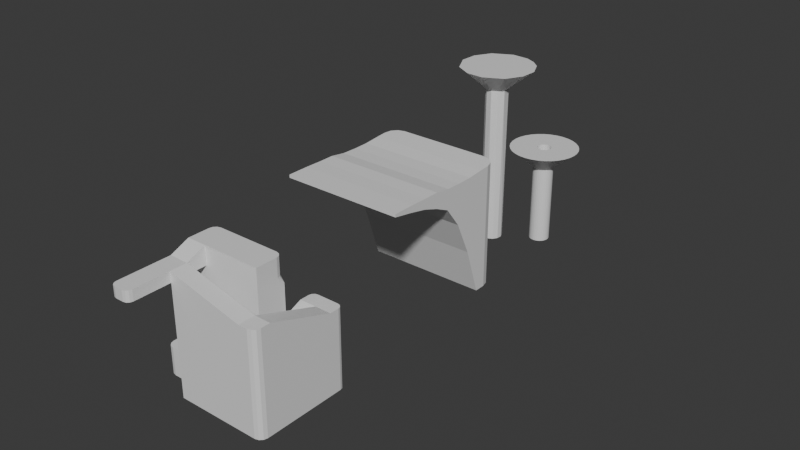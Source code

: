 # Source: Level4.blend  (saved by Blender 4.0.36; exported with 4.5.12 LTS)
import bpy
from mathutils import Matrix  # noqa: F401  (used for matrix-valued properties, if any)

bpy.ops.wm.read_factory_settings(use_empty=True)
scene = bpy.context.scene
scene.name = 'Scene'

# ---- collections
col_collection = bpy.data.collections.new('Collection'); scene.collection.children.link(col_collection)

# ---- materials (node trees are filled in below, after node groups)
mat_grass = bpy.data.materials.new('Grass')
mat_grass.use_transparent_shadow = False
mat_sides = bpy.data.materials.new('Sides')
mat_sides.use_transparent_shadow = False
mat_invisible = bpy.data.materials.new('Invisible')
mat_invisible.use_transparent_shadow = False

# ---- material node trees
mat_grass.use_nodes = True; mat_grass.node_tree.nodes.clear()
_N = mat_grass.node_tree.nodes; _L = mat_grass.node_tree.links
n0 = _N.new('ShaderNodeBsdfPrincipled'); n0.name = 'Principled BSDF'; n0.location = (10, 300)
n0.inputs[3].default_value = 1.45
n1 = _N.new('ShaderNodeOutputMaterial'); n1.name = 'Material Output'; n1.location = (300, 300)
_L.new(n0.outputs[0], n1.inputs[0])
n1.is_active_output = True
mat_sides.use_nodes = True; mat_sides.node_tree.nodes.clear()
_N = mat_sides.node_tree.nodes; _L = mat_sides.node_tree.links
n0 = _N.new('ShaderNodeBsdfPrincipled'); n0.name = 'Principled BSDF'; n0.location = (10, 300)
n0.inputs[3].default_value = 1.45
n1 = _N.new('ShaderNodeOutputMaterial'); n1.name = 'Material Output'; n1.location = (300, 300)
_L.new(n0.outputs[0], n1.inputs[0])
n1.is_active_output = True
mat_invisible.use_nodes = True; mat_invisible.node_tree.nodes.clear()
_N = mat_invisible.node_tree.nodes; _L = mat_invisible.node_tree.links
n0 = _N.new('ShaderNodeBsdfPrincipled'); n0.name = 'Principled BSDF'; n0.location = (10, 300)
n0.inputs[3].default_value = 1.45
n1 = _N.new('ShaderNodeOutputMaterial'); n1.name = 'Material Output'; n1.location = (300, 300)
_L.new(n0.outputs[0], n1.inputs[0])
n1.is_active_output = True

# ---- world
world_world = bpy.data.worlds.new('World'); scene.world = world_world
world_world.use_nodes = True; world_world.node_tree.nodes.clear()
_N = world_world.node_tree.nodes; _L = world_world.node_tree.links
n0 = _N.new('ShaderNodeOutputWorld'); n0.name = 'World Output'; n0.location = (300, 300)
n1 = _N.new('ShaderNodeBackground'); n1.name = 'Background'; n1.location = (10, 300)
n1.inputs[0].default_value = (0.05088, 0.05088, 0.05088, 1.0)
_L.new(n1.outputs[0], n0.inputs[0])
n0.is_active_output = True
world_world.color = (0.05088, 0.05088, 0.05088)
world_world.use_sun_shadow = False
world_world.sun_shadow_jitter_overblur = 0.0

# ---- meshes
me_cube_001 = bpy.data.meshes.new('Cube.001')
me_cube_001.from_pydata([(-4.9, -16.56, 16.0), (4.9, -16.56, 0.0), (4.9, -16.56, 16.0), (4.9, -12.96, 0.0), (-4.9, -16.56, 3.53), (-4.9, -12.96, 1.994), (4.9, -12.96, 3.843), (4.9, -16.56, 7.791), (0.0, -12.96, 0.0), (0.0, -12.96, 16.0), (0.0, -16.56, 16.0), (0.0, -16.56, 5.645), (0.0, -12.96, 1.994), (-4.9, -6.365, 1.994), (-4.9, -6.365, 0.0), (-7.139, -12.96, 0.0), (-7.139, -16.56, 0.0), (-7.139, -12.96, 1.994), (-7.139, -16.56, 3.53), (-4.9, -16.56, 7.791), (-4.9, -12.96, 7.791), (4.9, -12.99, 8.987), (6.985, -16.56, 7.791), (0.0, -16.56, 7.791), (0.0, -12.96, 7.791), (-4.9, -18.97, 0.0), (6.985, -18.96, 7.777), (6.985, -16.56, 0.0), (-4.9, -18.95, 3.53), (0.0, -18.95, 5.645), (4.9, -18.96, 7.777), (4.9, -18.96, 0.0), (0.0, -18.96, 0.0), (6.985, -18.96, 0.0), (4.9, -13.01, 0.0), (6.985, -13.01, 8.987), (6.985, -13.01, 0.0), (4.9, -10.86, 9.884), (4.9, -10.86, 0.0), (6.985, -10.86, 9.884), (6.985, -10.86, 0.0), (6.985, -8.999, 9.884), (6.985, -8.999, 0.0), (9.029, -10.86, 9.884), (9.029, -10.86, 0.0), (6.985, -18.95, 12.67), (6.985, -18.95, 0.0), (9.029, -18.98, 12.67), (9.029, -18.98, 0.0), (6.985, -21.1, 12.67), (6.985, -21.1, 0.0), (-2.452, -18.96, 15.0), (-2.44, -18.95, 0.0), (-2.452, -21.1, 15.0), (-2.44, -21.1, 0.0), (-4.9, -16.56, 13.68), (0.0, -16.56, 13.68), (0.0, -12.96, 13.68), (4.9, -16.56, 13.68), (-2.45, -16.56, 16.0), (-2.45, -16.56, 7.791), (-2.45, -16.56, 13.68), (-2.45, -21.1, 13.69), (-2.45, -18.9, 13.69), (-4.9, -18.94, 15.0), (-4.9, -18.93, 13.68), (-4.195, -26.35, 13.68), (-4.9, -25.65, 13.68), (-4.548, -26.26, 13.68), (-4.806, -26.0, 13.68), (-4.9, -25.65, 15.0), (-4.195, -26.35, 15.0), (-4.806, -26.0, 15.0), (-4.548, -26.26, 15.0), (-3.155, -26.35, 15.0), (-2.45, -25.65, 15.0), (-2.802, -26.26, 15.0), (-2.545, -26.0, 15.0), (-2.45, -25.65, 13.68), (-3.155, -26.35, 13.68), (-2.544, -26.0, 13.68), (-2.802, -26.26, 13.68), (-4.04, -12.96, 16.0), (-4.9, -13.82, 16.0), (-4.47, -13.08, 16.0), (-4.785, -13.39, 16.0), (4.9, -13.82, 16.0), (4.04, -12.96, 16.0), (4.785, -13.39, 16.0), (4.47, -13.08, 16.0), (-4.9, -13.82, 13.68), (-4.04, -12.96, 13.68), (-4.9, -12.96, 12.82), (-4.785, -13.39, 13.68), (-4.47, -13.08, 13.68), (4.04, -12.97, 13.68), (4.9, -13.83, 13.68), (4.9, -12.97, 12.82), (4.47, -13.08, 13.68), (4.785, -13.4, 13.68), (5.578, -8.999, 9.884), (4.9, -9.677, 9.884), (5.239, -9.09, 9.884), (4.991, -9.338, 9.884), (4.9, -9.677, 0.0), (5.578, -8.999, 0.0), (4.991, -9.338, 0.0), (5.239, -9.09, 0.0), (9.029, -9.677, 9.884), (8.352, -8.999, 9.884), (8.939, -9.338, 9.884), (8.69, -9.09, 9.884), (8.352, -8.999, 0.0), (9.029, -9.677, 0.0), (8.69, -9.09, 0.0), (8.939, -9.338, 0.0), (8.099, -21.1, 12.67), (9.029, -20.17, 12.67), (8.564, -20.97, 12.67), (8.905, -20.63, 12.67), (9.029, -20.17, 0.0), (8.099, -21.1, 0.0), (8.905, -20.63, 0.0), (8.564, -20.97, 0.0), (-6.223, -18.97, 0.0), (-7.139, -18.06, 0.0), (-6.681, -18.85, 0.0), (-7.016, -18.52, 0.0), (-7.139, -18.06, 3.53), (-6.223, -18.96, 3.53), (-7.016, -18.51, 3.53), (-6.681, -18.85, 3.53), (-1.198, -6.365, 0.0), (0.0, -7.563, 0.0), (-0.599, -6.525, 0.0), (-0.1605, -6.964, 0.0), (0.0, -7.563, 1.994), (-1.198, -6.365, 1.994), (-0.1605, -6.964, 1.994), (-0.599, -6.525, 1.994), (-5.941, -6.365, 1.994), (-7.139, -7.563, 1.994), (-6.54, -6.525, 1.994), (-6.979, -6.964, 1.994), (-7.139, -7.563, 0.0), (-5.941, -6.365, 0.0), (-6.979, -6.964, 0.0), (-6.54, -6.525, 0.0)], [], [(86, 88, 89, 87, 9, 10, 2), (19, 55, 90, 92, 20), (57, 9, 87, 95), (56, 10, 59, 61), (91, 82, 9, 57), (7, 22, 35, 21), (8, 12, 6, 3), (7, 11, 29, 30), (96, 86, 2, 58), (58, 2, 10, 56), (55, 0, 83, 90), (12, 8, 133, 136), (13, 14, 145, 140), (14, 13, 137, 132), (5, 12, 136, 138, 139, 137, 13), (16, 18, 17, 15), (5, 13, 140, 142, 143, 141, 17), (4, 18, 128, 130, 131, 129, 28), (15, 17, 141, 144), (4, 5, 17, 18), (5, 20, 24, 12), (7, 23, 11), (11, 23, 60, 19, 4), (12, 24, 21, 6), (4, 19, 20, 5), (18, 16, 125, 128), (25, 28, 129, 124), (32, 29, 28, 25), (11, 4, 28, 29), (31, 30, 29, 32), (7, 30, 26, 22), (27, 22, 26, 33), (1, 7, 21, 34), (30, 31, 33, 26), (22, 27, 36, 35), (34, 21, 37, 38), (21, 35, 39, 37), (35, 36, 40, 39), (38, 37, 101, 104), (44, 43, 47, 48), (42, 41, 109, 112), (37, 39, 41, 100, 102, 103, 101), (41, 39, 43, 108, 110, 111, 109), (43, 44, 113, 108), (39, 40, 46, 45), (43, 39, 45, 47), (47, 45, 49, 116, 118, 119, 117), (50, 49, 53, 62, 54), (49, 50, 121, 116), (45, 46, 52, 63, 51), (49, 45, 51, 53), (24, 57, 95, 97, 21), (7, 58, 56, 23), (23, 56, 61, 60), (21, 97, 96, 58, 7), (20, 92, 91, 57, 24), (65, 63, 62, 78, 80, 81, 79, 66, 68, 69, 67), (55, 61, 63, 65), (60, 61, 55, 19), (59, 0, 64, 51), (0, 55, 65, 64), (61, 59, 51, 63), (62, 63, 52, 54), (78, 62, 53, 75), (51, 64, 70, 72, 73, 71, 74, 76, 77, 75, 53), (79, 74, 71, 66), (66, 71, 73, 68), (68, 73, 72, 69), (69, 72, 70, 67), (74, 79, 81, 76), (76, 81, 80, 77), (77, 80, 78, 75), (64, 65, 67, 70), (90, 93, 92), (93, 94, 92), (94, 91, 92), (95, 98, 97), (98, 99, 97), (99, 96, 97), (82, 91, 94, 84), (84, 94, 93, 85), (85, 93, 90, 83), (86, 96, 99, 88), (88, 99, 98, 89), (89, 98, 95, 87), (9, 82, 84, 85, 83, 0, 59, 10), (100, 105, 107, 102), (102, 107, 106, 103), (103, 106, 104, 101), (108, 113, 115, 110), (110, 115, 114, 111), (111, 114, 112, 109), (105, 100, 41, 42), (116, 121, 123, 118), (118, 123, 122, 119), (119, 122, 120, 117), (48, 47, 117, 120), (124, 129, 131, 126), (126, 131, 130, 127), (127, 130, 128, 125), (136, 133, 135, 138), (138, 135, 134, 139), (139, 134, 132, 137), (140, 145, 147, 142), (142, 147, 146, 143), (143, 146, 144, 141)])
me_cube_001.polygons.foreach_set('material_index', [0, 1, 1, 1, 1, 0, 1, 0, 1, 1, 1, 1, 1, 1, 0, 1, 0, 0, 1, 0, 1, 1, 1, 1, 1, 1, 1, 1, 0, 1, 0, 1, 1, 1, 1, 1, 0, 1, 1, 1, 1, 0, 0, 1, 1, 0, 0, 1, 1, 1, 0, 1, 1, 1, 1, 1, 1, 1, 1, 0, 1, 1, 1, 1, 0, 1, 1, 1, 1, 1, 1, 1, 1, 1, 1, 1, 1, 1, 1, 1, 1, 1, 1, 1, 1, 0, 1, 1, 1, 1, 1, 1, 1, 1, 1, 1, 1, 1, 1, 1, 1, 1, 1, 1, 1, 1])
_uv = me_cube_001.uv_layers.new(name='UVMap')
_uv.uv.foreach_set('vector', [0.08746, 0.1601, 0.08991, 0.1506, 0.09677, 0.1436, 0.1062, 0.1409, 0.1952, 0.14, 0.1959, 0.2193, 0.08805, 0.2204, 0.786, 0.181, 0.786, 0.05123, 0.8464, 0.05125, 0.8653, 0.0702, 0.8653, 0.1811, 0.4703, 0.05118, 0.4703, 6.518e-05, 0.5593, 6.636e-05, 0.5593, 0.05118, 0.4703, 0.7342, 0.4703, 0.683, 0.5243, 0.683, 0.5243, 0.7342, 0.3813, 0.05118, 0.3813, 6.405e-05, 0.4703, 6.518e-05, 0.4703, 0.05118, 0.09389, 0.2243, 0.04798, 0.2248, 0.04637, 0.1461, 0.09228, 0.145, 0.4703, 0.3526, 0.4703, 0.3086, 0.5783, 0.2679, 0.5783, 0.3526, 0.09389, 0.2243, 0.2033, 0.2242, 0.2038, 0.2768, 0.09441, 0.2771, 0.9398, 0.7123, 0.9397, 0.6612, 1.0, 0.6612, 1.0, 0.7123, 0.3623, 0.7342, 0.3623, 0.683, 0.4703, 0.683, 0.4703, 0.7342, 0.786, 0.05123, 0.786, 9.827e-05, 0.8464, 0.0001201, 0.8464, 0.05125, 0.9649, 0.9842, 0.921, 0.9842, 0.9209, 0.8653, 0.9648, 0.8653, 0.9092, 0.2539, 0.8653, 0.2539, 0.8653, 0.231, 0.9092, 0.231, 0.8653, 0.2539, 0.9092, 0.2539, 0.9092, 0.3355, 0.8653, 0.3355, 0.313, 0.1456, 0.2051, 0.1467, 0.204, 0.02774, 0.2074, 0.01451, 0.217, 0.004756, 0.2301, 0.001084, 0.3116, 0.000238, 0.2565, 0.4776, 0.3343, 0.4776, 0.3004, 0.5569, 0.2565, 0.5569, 0.313, 0.1456, 0.3116, 0.000238, 0.3346, -4.982e-08, 0.3478, 0.003398, 0.3575, 0.01296, 0.3612, 0.02611, 0.3623, 0.1451, 0.3127, 0.2241, 0.362, 0.2236, 0.3623, 0.2566, 0.3597, 0.2666, 0.3524, 0.274, 0.3424, 0.2767, 0.3132, 0.2767, 0.2565, 0.5569, 0.3004, 0.5569, 0.3004, 0.6758, 0.2564, 0.6758, 0.3127, 0.2241, 0.313, 0.1456, 0.3623, 0.1451, 0.362, 0.2236, 0.3623, 0.3086, 0.3623, 0.181, 0.4703, 0.181, 0.4703, 0.3086, 0.3623, 0.864, 0.4703, 0.864, 0.4703, 0.9113, 0.4703, 0.9113, 0.4703, 0.864, 0.5243, 0.864, 0.5783, 0.864, 0.5783, 0.9579, 0.4703, 0.3086, 0.4703, 0.181, 0.5783, 0.1546, 0.5783, 0.2679, 0.786, 0.2749, 0.786, 0.181, 0.8653, 0.1811, 0.8653, 0.3088, 0.3343, 0.4776, 0.2565, 0.4776, 0.2565, 0.4447, 0.3343, 0.4447, 0.6126, 0.6144, 0.6903, 0.6144, 0.6903, 0.6436, 0.6126, 0.6436, 0.6126, 0.5065, 0.737, 0.5065, 0.6903, 0.6144, 0.6126, 0.6144, 0.2033, 0.2242, 0.3127, 0.2241, 0.3132, 0.2767, 0.2038, 0.2768, 0.6126, 0.3985, 0.7839, 0.3985, 0.737, 0.5065, 0.6126, 0.5065, 0.09389, 0.2243, 0.09441, 0.2771, 0.0485, 0.2775, 0.04798, 0.2248, 0.1256, 0.9827, 0.1256, 0.8111, 0.1783, 0.8114, 0.1783, 0.9827, 0.1783, 0.9828, 0.1783, 0.8112, 0.2571, 0.7849, 0.2565, 0.9829, 0.7839, 0.3985, 0.6126, 0.3985, 0.6126, 0.3526, 0.7839, 0.3526, 0.1256, 0.8111, 0.1256, 0.9827, 0.04747, 0.9828, 0.04747, 0.7848, 0.2565, 0.9829, 0.2571, 0.7849, 0.304, 0.7651, 0.304, 0.9829, 0.09228, 0.145, 0.04637, 0.1461, 0.04527, 0.09818, 0.09118, 0.09771, 0.04747, 0.7848, 0.04747, 0.9828, 2.101e-08, 0.9828, 2.101e-08, 0.765, 0.304, 0.9829, 0.304, 0.7651, 0.33, 0.7651, 0.33, 0.9829, 0.6518, 0.9404, 0.6518, 0.7226, 0.8306, 0.6611, 0.8306, 0.9403, 0.9038, 0.2178, 0.9038, 5.091e-05, 0.9339, 5.129e-05, 0.9339, 0.2178, 0.09118, 0.09771, 0.04527, 0.09818, 0.04488, 0.05721, 0.07586, 0.05689, 0.08334, 0.05881, 0.08886, 0.06422, 0.09093, 0.07166, 0.04488, 0.05721, 0.04527, 0.09818, 0.0002521, 0.09865, 3.49e-08, 0.07261, 0.001928, 0.06512, 0.007339, 0.0596, 0.01478, 0.05752, 0.6518, 0.7226, 0.6518, 0.9404, 0.6257, 0.9404, 0.6257, 0.7226, 0.9621, 0.4141, 0.9621, 0.6318, 0.7839, 0.6318, 0.7839, 0.3526, 0.0002521, 0.09865, 0.04527, 0.09818, 0.04501, 0.275, 4.384e-08, 0.2762, 4.384e-08, 0.2762, 0.04501, 0.275, 0.04547, 0.3224, 0.02094, 0.3226, 0.01067, 0.32, 0.003098, 0.3126, 0.0002533, 0.3024, 0.4047, 0.683, 0.4047, 0.4038, 0.6126, 0.3526, 0.6125, 0.3814, 0.6123, 0.683, 0.4047, 0.4038, 0.4047, 0.683, 0.3801, 0.683, 0.3801, 0.4038, 0.2079, 0.4859, 0.2079, 0.765, 0.0002651, 0.765, 3.109e-05, 0.4636, 5.253e-09, 0.4346, 0.04547, 0.3224, 0.04501, 0.275, 0.2512, 0.2721, 0.2516, 0.3192, 0.4703, 0.181, 0.4703, 0.05118, 0.5593, 0.05118, 0.5783, 0.07012, 0.5783, 0.1546, 0.3623, 0.864, 0.3623, 0.7342, 0.4703, 0.7342, 0.4703, 0.864, 0.4703, 0.864, 0.4703, 0.7342, 0.5243, 0.7342, 0.5243, 0.864, 0.9213, 0.8158, 0.9209, 0.7313, 0.9398, 0.7123, 1.0, 0.7123, 1.0, 0.8421, 0.3623, 0.181, 0.3623, 0.07012, 0.3813, 0.05118, 0.4703, 0.05118, 0.4703, 0.181, 0.9209, 0.8244, 0.8669, 0.8252, 0.8669, 0.7766, 0.8669, 0.6766, 0.869, 0.6688, 0.8747, 0.6631, 0.8825, 0.661, 0.9054, 0.661, 0.9131, 0.6631, 0.9188, 0.6688, 0.9209, 0.6766, 0.9209, 0.8767, 0.8669, 0.8767, 0.8669, 0.8252, 0.9209, 0.8244, 0.5243, 0.864, 0.5243, 0.7342, 0.5783, 0.7342, 0.5783, 0.864, 0.2499, 0.2188, 0.3038, 0.2182, 0.3051, 0.2709, 0.2512, 0.2721, 0.786, 9.827e-05, 0.786, 0.05123, 0.7338, 0.05121, 0.7338, 0.02219, 0.3076, 0.7519, 0.2564, 0.7519, 0.2786, 0.699, 0.3075, 0.7004, 0.2079, 0.4346, 0.2564, 0.4346, 0.256, 0.7362, 0.2086, 0.7363, 0.6073, 0.6907, 0.6072, 0.7907, 0.5784, 0.7908, 0.5783, 0.6907, 0.2512, 0.2721, 0.3051, 0.2709, 0.3065, 0.4187, 0.3045, 0.4265, 0.2989, 0.4323, 0.2911, 0.4344, 0.2682, 0.4346, 0.2604, 0.4327, 0.2547, 0.427, 0.2526, 0.4193, 0.2516, 0.3192, 0.3076, 0.7125, 0.3366, 0.7125, 0.3366, 0.7354, 0.3076, 0.7354, 0.3076, 0.7354, 0.3366, 0.7354, 0.3366, 0.7432, 0.3076, 0.7432, 0.3076, 0.7432, 0.3366, 0.7432, 0.3366, 0.7488, 0.3076, 0.7488, 0.5783, 0.05112, 0.5783, 0.02211, 0.586, 0.02214, 0.586, 0.05115, 0.3366, 0.7125, 0.3076, 0.7125, 0.3076, 0.7047, 0.3366, 0.7047, 0.3366, 0.7047, 0.3076, 0.7047, 0.3076, 0.699, 0.3366, 0.699, 0.5783, 0.683, 0.6073, 0.683, 0.6073, 0.6907, 0.5783, 0.6907, 0.7338, 0.02219, 0.7338, 0.05121, 0.586, 0.05115, 0.586, 0.02214, 0.8464, 0.05125, 0.8559, 0.05122, 0.8653, 0.0702, 0.8559, 0.05122, 0.863, 0.05113, 0.8653, 0.0702, 0.3718, 0.05112, 0.3813, 0.05118, 0.3623, 0.07012, 0.5593, 0.05118, 0.5688, 0.05112, 0.5783, 0.07012, 0.9231, 0.7122, 0.9302, 0.7123, 0.9209, 0.7313, 0.9302, 0.7123, 0.9398, 0.7123, 0.9209, 0.7313, 0.3813, 6.405e-05, 0.3813, 0.05118, 0.3718, 0.05112, 0.3718, 0.0, 0.863, 0.0, 0.863, 0.05113, 0.8559, 0.05122, 0.8559, 8.972e-05, 0.8559, 8.972e-05, 0.8559, 0.05122, 0.8464, 0.05125, 0.8464, 0.0001201, 0.9397, 0.6612, 0.9398, 0.7123, 0.9302, 0.7123, 0.9301, 0.6611, 0.9301, 0.6611, 0.9302, 0.7123, 0.9231, 0.7122, 0.923, 0.661, 0.5688, 2.521e-06, 0.5688, 0.05112, 0.5593, 0.05118, 0.5593, 6.636e-05, 0.1952, 0.14, 0.2841, 0.1391, 0.2936, 0.1415, 0.3006, 0.1484, 0.3033, 0.1578, 0.3038, 0.2182, 0.2499, 0.2188, 0.1959, 0.2193, 0.8728, 5.051e-05, 0.8728, 0.2178, 0.8653, 0.2177, 0.8653, 0.0, 0.3431, 0.765, 0.3431, 0.9828, 0.3375, 0.9829, 0.3375, 0.7651, 0.3375, 0.7651, 0.3375, 0.9829, 0.33, 0.9829, 0.33, 0.7651, 0.6257, 0.7226, 0.6257, 0.9404, 0.6182, 0.9404, 0.6182, 0.7226, 0.6182, 0.7226, 0.6182, 0.9404, 0.6126, 0.9403, 0.6126, 0.7225, 0.9414, 9.876e-07, 0.9414, 0.2177, 0.9339, 0.2178, 0.9339, 5.129e-05, 0.8728, 0.2178, 0.8728, 5.051e-05, 0.9038, 5.091e-05, 0.9038, 0.2178, 0.3801, 0.4038, 0.3801, 0.683, 0.3699, 0.683, 0.3699, 0.4038, 0.3699, 0.4038, 0.3699, 0.683, 0.3623, 0.683, 0.3623, 0.4038, 0.8669, 0.661, 0.8669, 0.9402, 0.8568, 0.9403, 0.8568, 0.6611, 0.8306, 0.9403, 0.8306, 0.6611, 0.8568, 0.6611, 0.8568, 0.9403, 0.6126, 0.6436, 0.6903, 0.6436, 0.6903, 0.6537, 0.6126, 0.6537, 0.6126, 0.6537, 0.6903, 0.6537, 0.6903, 0.661, 0.6126, 0.661, 0.2566, 0.4346, 0.3343, 0.4347, 0.3343, 0.4447, 0.2565, 0.4447, 0.9648, 0.8653, 0.9209, 0.8653, 0.921, 0.852, 0.9649, 0.852, 0.9649, 0.852, 0.921, 0.852, 0.9211, 0.8421, 0.965, 0.8421, 0.9093, 0.3487, 0.8654, 0.3487, 0.8653, 0.3355, 0.9092, 0.3355, 0.9092, 0.231, 0.8653, 0.231, 0.8654, 0.2178, 0.9093, 0.2178, 0.3005, 0.699, 0.2566, 0.699, 0.2565, 0.6891, 0.3004, 0.6891, 0.3004, 0.6891, 0.2565, 0.6891, 0.2564, 0.6758, 0.3004, 0.6758])
me_cube_001.materials.append(mat_grass)
me_cube_001.materials.append(mat_sides)
me_cube_001.update()
me_cube_002 = bpy.data.meshes.new('Cube.002')
me_cube_002.from_pydata([(-7.796, 5.72, 14.69), (-7.796, 5.72, 16.0), (7.796, 0.7029, 15.68), (7.796, 0.7029, 16.06), (7.796, 5.72, 14.69), (7.796, 5.72, 16.0), (-7.796, 0.7029, 16.06), (-7.796, 0.7029, 15.68), (-7.796, 15.8, 0.0), (-7.796, 15.8, 15.83), (7.796, 15.8, 0.0), (7.796, 15.8, 15.83), (-7.796, 13.78, 6.075), (-7.796, 11.77, 10.43), (-7.796, 9.751, 13.07), (-7.796, 7.735, 14.0), (7.796, 13.78, 15.65), (7.796, 11.77, 15.63), (7.796, 9.751, 15.69), (7.796, 7.735, 16.0), (-7.796, 7.735, 16.0), (-7.796, 9.751, 15.69), (-7.796, 11.77, 15.63), (-7.796, 13.78, 15.65), (7.796, 7.735, 14.0), (7.796, 9.751, 13.07), (7.796, 11.77, 10.43), (7.796, 13.78, 6.075), (-7.796, 3.476, 15.18), (-7.796, 3.476, 16.06), (7.796, 3.476, 16.06), (7.796, 3.476, 15.18), (-7.796, 17.22, 0.0), (-6.057, 18.95, 0.0), (-7.563, 18.09, 0.0), (-6.927, 18.72, 0.0), (-6.057, 18.95, 16.04), (-7.796, 17.22, 15.92), (-6.927, 18.72, 16.02), (-7.563, 18.09, 15.98), (6.057, 18.95, 0.0), (7.796, 17.22, 0.0), (6.927, 18.72, 0.0), (7.563, 18.09, 0.0), (7.796, 17.22, 15.92), (6.057, 18.95, 16.04), (7.563, 18.09, 15.98), (6.927, 18.72, 16.02)], [], [(44, 46, 47, 45, 36, 38, 39, 37, 9, 11), (24, 19, 5, 4), (5, 1, 29, 30), (15, 24, 4, 0), (19, 20, 1, 5), (41, 44, 11, 10), (8, 9, 37, 32), (2, 3, 6, 7), (12, 23, 9, 8), (0, 1, 20, 15), (15, 20, 21, 14), (14, 21, 22, 13), (13, 22, 23, 12), (11, 9, 23, 16), (16, 23, 22, 17), (17, 22, 21, 18), (18, 21, 20, 19), (8, 10, 27, 12), (12, 27, 26, 13), (13, 26, 25, 14), (14, 25, 24, 15), (10, 11, 16, 27), (27, 16, 17, 26), (26, 17, 18, 25), (25, 18, 19, 24), (28, 31, 2, 7), (4, 5, 30, 31), (1, 0, 28, 29), (0, 4, 31, 28), (36, 33, 35, 38), (38, 35, 34, 39), (39, 34, 32, 37), (44, 41, 43, 46), (46, 43, 42, 47), (47, 42, 40, 45), (33, 36, 45, 40), (29, 28, 7, 6), (30, 29, 6, 3), (31, 30, 3, 2)])
me_cube_002.polygons.foreach_set('material_index', [0, 1, 0, 1, 0, 1, 1, 1, 1, 1, 1, 1, 1, 0, 0, 0, 0, 1, 1, 1, 1, 1, 1, 1, 1, 1, 1, 1, 1, 1, 1, 1, 1, 1, 1, 1, 1, 0, 1])
_uv = me_cube_002.uv_layers.new(name='UVMap')
_uv.uv.foreach_set('vector', [0.6601, 0.3495, 0.6552, 0.3679, 0.6417, 0.3814, 0.6233, 0.3863, 0.3669, 0.3863, 0.3485, 0.3814, 0.335, 0.3679, 0.33, 0.3495, 0.33, 0.3195, 0.6601, 0.3195, 0.6264, 0.6193, 0.6687, 0.6193, 0.6687, 0.662, 0.6409, 0.662, 0.6601, 0.1062, 0.33, 0.1062, 0.33, 0.0587, 0.6601, 0.0587, 0.33, 0.07929, 0.0, 0.07929, 0.0, 0.05458, 0.33, 0.05458, 0.6601, 0.1489, 0.33, 0.1489, 0.33, 0.1062, 0.6601, 0.1062, 0.33, 0.4187, 0.6671, 0.4187, 0.6651, 0.4487, 0.33, 0.4487, 1.0, 0.0624, 0.6649, 0.0624, 0.6629, 0.0324, 1.0, 0.0324, 0.0, 0.007699, 0.0, 0.0, 0.33, 0.0, 0.33, 0.007699, 0.8714, 0.105, 0.6686, 0.105, 0.6649, 0.0624, 1.0, 0.0624, 0.6891, 0.2756, 0.6613, 0.2756, 0.6613, 0.233, 0.7037, 0.233, 0.7037, 0.233, 0.6613, 0.233, 0.6679, 0.1903, 0.7233, 0.1903, 0.7233, 0.1903, 0.6679, 0.1903, 0.6692, 0.1477, 0.7792, 0.1477, 0.7792, 0.1477, 0.6692, 0.1477, 0.6686, 0.105, 0.8714, 0.105, 0.6601, 0.3195, 0.33, 0.3195, 0.33, 0.2769, 0.6601, 0.2769, 0.6601, 0.2769, 0.33, 0.2769, 0.33, 0.2342, 0.6601, 0.2342, 0.6601, 0.2342, 0.33, 0.2342, 0.33, 0.1916, 0.6601, 0.1916, 0.6601, 0.1916, 0.33, 0.1916, 0.33, 0.1489, 0.6601, 0.1489, 0.33, 0.4088, 0.0, 0.4088, 0.0, 0.2736, 0.33, 0.2736, 0.33, 0.2736, 0.0, 0.2736, 0.0, 0.1736, 0.33, 0.1736, 0.33, 0.1736, 0.0, 0.1736, 0.0, 0.1089, 0.33, 0.1089, 0.33, 0.1089, 0.0, 0.1089, 0.0, 0.07929, 0.33, 0.07929, 0.33, 0.4487, 0.6651, 0.4487, 0.6614, 0.4914, 0.4586, 0.4914, 0.4586, 0.4914, 0.6614, 0.4914, 0.6608, 0.534, 0.5509, 0.534, 0.5509, 0.534, 0.6608, 0.534, 0.6622, 0.5767, 0.6068, 0.5767, 0.6068, 0.5767, 0.6622, 0.5767, 0.6687, 0.6193, 0.6264, 0.6193, 0.33, 0.03255, 0.0, 0.03255, 0.0, 0.007699, 0.33, 0.007699, 0.6409, 0.662, 0.6687, 0.662, 0.67, 0.7094, 0.6514, 0.7094, 0.6613, 0.2756, 0.6891, 0.2756, 0.6786, 0.3231, 0.6601, 0.3231, 0.33, 0.05458, 0.0, 0.05458, 0.0, 0.03255, 0.33, 0.03255, 0.01841, 0.4088, 0.01841, 0.7483, 0.0, 0.7483, 0.0, 0.4091, 0.6608, 1.149e-08, 1.0, -3.339e-09, 1.0, 0.01386, 0.6617, 0.01386, 0.6617, 0.01386, 1.0, 0.01386, 1.0, 0.0324, 0.6629, 0.0324, 0.6671, 0.4187, 0.33, 0.4187, 0.33, 0.4002, 0.6683, 0.4002, 0.6683, 0.4002, 0.33, 0.4002, 0.33, 0.3863, 0.6692, 0.3863, 0.2932, 0.4091, 0.2932, 0.7483, 0.2748, 0.7483, 0.2748, 0.4088, 0.01841, 0.7483, 0.01841, 0.4088, 0.2748, 0.4088, 0.2748, 0.7483, 0.6601, 0.3231, 0.6786, 0.3231, 0.668, 0.3818, 0.6601, 0.3818, 0.6601, 0.0587, 0.33, 0.0587, 0.33, 8.403e-07, 0.6601, -2.019e-08, 0.6514, 0.7094, 0.67, 0.7094, 0.67, 0.7681, 0.662, 0.7681])
me_cube_002.materials.append(mat_grass)
me_cube_002.materials.append(mat_sides)
me_cube_002.update()
me_cylinder = bpy.data.meshes.new('Cylinder')
me_cylinder.from_pydata([(-1.146e-07, 43.15, 5.253), (-1.549e-07, 46.48, 8.083), (0.276, 43.12, 5.253), (0.925, 46.39, 8.083), (0.5414, 43.04, 5.253), (1.814, 46.12, 8.083), (0.7859, 42.91, 5.253), (2.634, 45.68, 8.083), (1.0, 42.74, 5.253), (3.353, 45.09, 8.083), (1.176, 42.52, 5.253), (3.942, 44.37, 8.083), (1.307, 42.28, 5.253), (4.38, 43.55, 8.083), (1.387, 42.01, 5.253), (4.65, 42.66, 8.083), (1.415, 41.74, 5.253), (4.741, 41.74, 8.083), (1.387, 41.46, 5.253), (4.65, 40.81, 8.083), (1.307, 41.2, 5.253), (4.38, 39.92, 8.083), (1.176, 40.95, 5.253), (3.942, 39.1, 8.083), (1.0, 40.74, 5.253), (3.353, 38.38, 8.083), (0.7859, 40.56, 5.253), (2.634, 37.79, 8.083), (0.5414, 40.43, 5.253), (1.814, 37.36, 8.083), (0.276, 40.35, 5.253), (0.925, 37.09, 8.083), (-1.146e-07, 40.32, 5.253), (-1.549e-07, 37.0, 8.083), (-0.276, 40.35, 5.253), (-0.925, 37.09, 8.083), (-0.5414, 40.43, 5.253), (-1.814, 37.36, 8.083), (-0.7859, 40.56, 5.253), (-2.634, 37.79, 8.083), (-1.0, 40.74, 5.253), (-3.353, 38.38, 8.083), (-1.176, 40.95, 5.253), (-3.942, 39.1, 8.083), (-1.307, 41.2, 5.253), (-4.38, 39.92, 8.083), (-1.387, 41.46, 5.253), (-4.65, 40.81, 8.083), (-1.415, 41.74, 5.253), (-4.741, 41.74, 8.083), (-1.387, 42.01, 5.253), (-4.65, 42.66, 8.083), (-1.307, 42.28, 5.253), (-4.38, 43.55, 8.083), (-1.176, 42.52, 5.253), (-3.942, 44.37, 8.083), (-1.0, 42.74, 5.253), (-3.353, 45.09, 8.083), (-0.7859, 42.91, 5.253), (-2.634, 45.68, 8.083), (-0.5414, 43.04, 5.253), (-1.814, 46.12, 8.083), (-0.276, 43.12, 5.253), (-0.925, 46.39, 8.083), (1.087e-06, 43.15, -5.695), (0.276, 43.12, -5.695), (0.5414, 43.04, -5.695), (0.786, 42.91, -5.695), (1.0, 42.74, -5.695), (1.176, 42.52, -5.695), (1.307, 42.28, -5.695), (1.387, 42.01, -5.695), (1.415, 41.74, -5.695), (1.387, 41.46, -5.695), (1.307, 41.2, -5.695), (1.176, 40.95, -5.695), (1.0, 40.74, -5.695), (0.786, 40.56, -5.695), (0.5414, 40.43, -5.695), (0.276, 40.35, -5.695), (1.087e-06, 40.32, -5.695), (-0.276, 40.35, -5.695), (-0.5414, 40.43, -5.695), (-0.7859, 40.56, -5.695), (-1.0, 40.74, -5.695), (-1.176, 40.95, -5.695), (-1.307, 41.2, -5.695), (-1.387, 41.46, -5.695), (-1.415, 41.74, -5.695), (-1.387, 42.01, -5.695), (-1.307, 42.28, -5.695), (-1.176, 42.52, -5.695), (-1.0, 42.74, -5.695), (-0.7859, 42.91, -5.695), (-0.5414, 43.04, -5.695), (-0.276, 43.12, -5.695), (0.1887, 42.69, 8.083), (-8.465e-08, 42.7, 8.083), (0.3701, 42.63, 8.083), (0.5372, 42.54, 8.083), (0.6838, 42.42, 8.083), (0.804, 42.27, 8.083), (0.8934, 42.11, 8.083), (0.9484, 41.93, 8.083), (0.967, 41.74, 8.083), (0.9484, 41.55, 8.083), (0.8934, 41.37, 8.083), (0.804, 41.2, 8.083), (0.6838, 41.05, 8.083), (0.5372, 40.93, 8.083), (0.3701, 40.84, 8.083), (0.1887, 40.79, 8.083), (-8.465e-08, 40.77, 8.083), (-0.1887, 40.79, 8.083), (-0.3701, 40.84, 8.083), (-0.5372, 40.93, 8.083), (-0.6838, 41.05, 8.083), (-0.804, 41.2, 8.083), (-0.8934, 41.37, 8.083), (-0.9484, 41.55, 8.083), (-0.967, 41.74, 8.083), (-0.9484, 41.93, 8.083), (-0.8934, 42.11, 8.083), (-0.804, 42.27, 8.083), (-0.6838, 42.42, 8.083), (-0.5372, 42.54, 8.083), (-0.3701, 42.63, 8.083), (-0.1887, 42.69, 8.083), (0.1966, 42.72, -5.632), (-2.405e-06, 42.74, -5.632), (0.3856, 42.67, -5.632), (0.5597, 42.57, -5.632), (0.7124, 42.45, -5.632), (0.8377, 42.3, -5.632), (0.9308, 42.12, -5.632), (0.9881, 41.93, -5.632), (1.007, 41.74, -5.632), (0.9881, 41.54, -5.632), (0.9308, 41.35, -5.632), (0.8377, 41.18, -5.632), (0.7124, 41.02, -5.632), (0.5597, 40.9, -5.632), (0.3856, 40.81, -5.632), (0.1966, 40.75, -5.632), (-2.405e-06, 40.73, -5.632), (-0.1966, 40.75, -5.632), (-0.3856, 40.81, -5.632), (-0.5597, 40.9, -5.632), (-0.7124, 41.02, -5.632), (-0.8377, 41.18, -5.632), (-0.9308, 41.35, -5.632), (-0.9881, 41.54, -5.632), (-1.008, 41.74, -5.632), (-0.9881, 41.93, -5.632), (-0.9308, 42.12, -5.632), (-0.8377, 42.3, -5.632), (-0.7124, 42.45, -5.632), (-0.5597, 42.57, -5.632), (-0.3856, 42.67, -5.632), (-0.1966, 42.72, -5.632)], [], [(0, 1, 3, 2), (2, 3, 5, 4), (4, 5, 7, 6), (6, 7, 9, 8), (8, 9, 11, 10), (10, 11, 13, 12), (12, 13, 15, 14), (14, 15, 17, 16), (16, 17, 19, 18), (18, 19, 21, 20), (20, 21, 23, 22), (22, 23, 25, 24), (24, 25, 27, 26), (26, 27, 29, 28), (28, 29, 31, 30), (30, 31, 33, 32), (32, 33, 35, 34), (34, 35, 37, 36), (36, 37, 39, 38), (38, 39, 41, 40), (40, 41, 43, 42), (42, 43, 45, 44), (44, 45, 47, 46), (46, 47, 49, 48), (48, 49, 51, 50), (50, 51, 53, 52), (52, 53, 55, 54), (54, 55, 57, 56), (56, 57, 59, 58), (58, 59, 61, 60), (21, 19, 105, 106), (60, 61, 63, 62), (62, 63, 1, 0), (14, 16, 72, 71), (32, 34, 81, 80), (50, 52, 90, 89), (6, 8, 68, 67), (24, 26, 77, 76), (42, 44, 86, 85), (60, 62, 95, 94), (16, 18, 73, 72), (34, 36, 82, 81), (52, 54, 91, 90), (8, 10, 69, 68), (26, 28, 78, 77), (44, 46, 87, 86), (0, 2, 65, 64), (62, 0, 64, 95), (18, 20, 74, 73), (36, 38, 83, 82), (54, 56, 92, 91), (10, 12, 70, 69), (28, 30, 79, 78), (46, 48, 88, 87), (2, 4, 66, 65), (20, 22, 75, 74), (38, 40, 84, 83), (56, 58, 93, 92), (12, 14, 71, 70), (30, 32, 80, 79), (48, 50, 89, 88), (4, 6, 67, 66), (22, 24, 76, 75), (40, 42, 85, 84), (58, 60, 94, 93), (105, 104, 136, 137), (39, 37, 114, 115), (57, 55, 123, 124), (13, 11, 101, 102), (31, 29, 110, 111), (49, 47, 119, 120), (5, 3, 96, 98), (23, 21, 106, 107), (41, 39, 115, 116), (59, 57, 124, 125), (15, 13, 102, 103), (33, 31, 111, 112), (51, 49, 120, 121), (7, 5, 98, 99), (25, 23, 107, 108), (43, 41, 116, 117), (61, 59, 125, 126), (17, 15, 103, 104), (35, 33, 112, 113), (53, 51, 121, 122), (9, 7, 99, 100), (27, 25, 108, 109), (45, 43, 117, 118), (63, 61, 126, 127), (19, 17, 104, 105), (37, 35, 113, 114), (55, 53, 122, 123), (11, 9, 100, 101), (29, 27, 109, 110), (47, 45, 118, 119), (3, 1, 97, 96), (1, 63, 127, 97), (119, 118, 150, 151), (106, 105, 137, 138), (120, 119, 151, 152), (107, 106, 138, 139), (121, 120, 152, 153), (108, 107, 139, 140), (122, 121, 153, 154), (109, 108, 140, 141), (123, 122, 154, 155), (110, 109, 141, 142), (96, 97, 129, 128), (124, 123, 155, 156), (111, 110, 142, 143), (98, 96, 128, 130), (125, 124, 156, 157), (112, 111, 143, 144), (99, 98, 130, 131), (126, 125, 157, 158), (113, 112, 144, 145), (100, 99, 131, 132), (127, 126, 158, 159), (114, 113, 145, 146), (101, 100, 132, 133), (97, 127, 159, 129), (115, 114, 146, 147), (102, 101, 133, 134), (116, 115, 147, 148), (103, 102, 134, 135), (117, 116, 148, 149), (104, 103, 135, 136), (118, 117, 149, 150)])
me_cylinder.polygons.foreach_set('material_index', [1, 1, 1, 1, 1, 1, 1, 1, 1, 1, 1, 1, 1, 1, 1, 1, 1, 1, 1, 1, 1, 1, 1, 1, 1, 1, 1, 1, 1, 1, 0, 1, 1, 1, 1, 1, 1, 1, 1, 1, 1, 1, 1, 1, 1, 1, 1, 1, 1, 1, 1, 1, 1, 1, 1, 1, 1, 1, 1, 1, 1, 1, 1, 1, 1, 2, 0, 0, 0, 0, 0, 0, 0, 0, 0, 0, 0, 0, 0, 0, 0, 0, 0, 0, 0, 0, 0, 0, 0, 0, 0, 0, 0, 0, 0, 0, 0, 2, 2, 2, 2, 2, 2, 2, 2, 2, 2, 2, 2, 2, 2, 2, 2, 2, 2, 2, 2, 2, 2, 2, 2, 2, 2, 2, 2, 2, 2, 2])
_uv = me_cylinder.uv_layers.new(name='UVMap')
_uv.uv.foreach_set('vector', [0.4587, 0.7403, 0.317, 0.6493, 0.3361, 0.6209, 0.4644, 0.7318, 0.4644, 0.7318, 0.3361, 0.6209, 0.3605, 0.5953, 0.4717, 0.7242, 0.4717, 0.7242, 0.3605, 0.5953, 0.3894, 0.5736, 0.4803, 0.7177, 0.4803, 0.7177, 0.3894, 0.5736, 0.4215, 0.5565, 0.4899, 0.7126, 0.4899, 0.7126, 0.4215, 0.5565, 0.4556, 0.5448, 0.5001, 0.7092, 0.5001, 0.7092, 0.4556, 0.5448, 0.4905, 0.5389, 0.5105, 0.7074, 0.5105, 0.7074, 0.4905, 0.5389, 0.5248, 0.539, 0.5207, 0.7074, 0.5207, 0.7074, 0.5248, 0.539, 0.5572, 0.5451, 0.5304, 0.7092, 0.5304, 0.7092, 0.5572, 0.5451, 0.5863, 0.557, 0.5391, 0.7128, 0.5391, 0.7128, 0.5863, 0.557, 0.6112, 0.5743, 0.5465, 0.7179, 0.5465, 0.7179, 0.6112, 0.5743, 0.6309, 0.5961, 0.5524, 0.7245, 0.1907, 0.1266, 0.1629, 0.01869, 0.1989, 0.01369, 0.2015, 0.1251, 0.2015, 0.1251, 0.1989, 0.01369, 0.2342, 0.008782, 0.212, 0.1236, 0.212, 0.1236, 0.2342, 0.008782, 0.2675, 0.00416, 0.2219, 0.1222, 0.2219, 0.1222, 0.2675, 0.00416, 0.2974, -3.66e-08, 0.2309, 0.121, 0.398, 0.1107, 0.2974, 0.0, 0.3231, 0.0, 0.4057, 0.1107, 0.4057, 0.1107, 0.3231, 0.0, 0.3533, 0.0, 0.4147, 0.1107, 0.4147, 0.1107, 0.3533, 0.0, 0.3869, 0.0, 0.4247, 0.1107, 0.4247, 0.1107, 0.3869, 0.0, 0.4226, 0.0, 0.4353, 0.1107, 0.4353, 0.1107, 0.4226, 0.0, 0.4589, 0.0, 0.4462, 0.1107, 0.4462, 0.1107, 0.4589, 0.0, 0.4946, 0.0, 0.4568, 0.1107, 0.4568, 0.1107, 0.4946, 0.0, 0.5282, 0.0, 0.4669, 0.1107, 0.4669, 0.1107, 0.5282, 0.0, 0.5584, 0.0, 0.4759, 0.1107, 0.4759, 0.1107, 0.5584, 0.0, 0.5841, 0.0, 0.4835, 0.1107, 0.06484, 0.1219, 1.531e-07, -1.428e-08, 0.02988, 0.004577, 0.07375, 0.1233, 0.07375, 0.1233, 0.02988, 0.004577, 0.06308, 0.009662, 0.08366, 0.1248, 0.08366, 0.1248, 0.06308, 0.009662, 0.09833, 0.01506, 0.09418, 0.1264, 0.09418, 0.1264, 0.09833, 0.01506, 0.1343, 0.02057, 0.1049, 0.128, 0.4551, 0.7761, 0.3048, 0.7692, 0.2977, 0.7407, 0.453, 0.7676, 0.453, 0.7676, 0.2977, 0.7407, 0.2974, 0.7104, 0.4529, 0.7586, 0.9331, 0.8668, 0.9029, 0.887, 0.834, 0.7582, 0.8404, 0.7539, 0.4529, 0.7586, 0.2974, 0.7104, 0.3039, 0.6796, 0.4548, 0.7494, 0.4548, 0.7494, 0.3039, 0.6796, 0.317, 0.6493, 0.4587, 0.7403, 0.1537, 0.1317, 0.1613, 0.1306, 0.2203, 0.5548, 0.2127, 0.5559, 0.4057, 0.1107, 0.4147, 0.1107, 0.4147, 0.5389, 0.4057, 0.5389, 0.07375, 0.1233, 0.08366, 0.1248, 0.01882, 0.5481, 0.008916, 0.5466, 0.4803, 0.7177, 0.4899, 0.7126, 0.6103, 0.9394, 0.6007, 0.9445, 0.2015, 0.1251, 0.212, 0.1236, 0.271, 0.5478, 0.2604, 0.5492, 0.4568, 0.1107, 0.4669, 0.1107, 0.4669, 0.5389, 0.4568, 0.5389, 0.1253, 0.1312, 0.1342, 0.1325, 0.0694, 0.5558, 0.06048, 0.5545, 0.1613, 0.1306, 0.1703, 0.1294, 0.2292, 0.5536, 0.2203, 0.5548, 0.4147, 0.1107, 0.4247, 0.1107, 0.4247, 0.5389, 0.4147, 0.5389, 0.08366, 0.1248, 0.09418, 0.1264, 0.02934, 0.5497, 0.01882, 0.5481, 0.4899, 0.7126, 0.5001, 0.7092, 0.6205, 0.9359, 0.6103, 0.9394, 0.212, 0.1236, 0.2219, 0.1222, 0.2809, 0.5464, 0.271, 0.5478, 0.4669, 0.1107, 0.4759, 0.1107, 0.4759, 0.5389, 0.4669, 0.5389, 0.1418, 0.1337, 0.1478, 0.1346, 0.08294, 0.5579, 0.07698, 0.557, 0.1342, 0.1325, 0.1418, 0.1337, 0.07698, 0.557, 0.0694, 0.5558, 0.1703, 0.1294, 0.1802, 0.128, 0.2391, 0.5522, 0.2292, 0.5536, 0.4247, 0.1107, 0.4353, 0.1107, 0.4353, 0.5389, 0.4247, 0.5389, 0.09418, 0.1264, 0.1049, 0.128, 0.04006, 0.5513, 0.02934, 0.5497, 0.5001, 0.7092, 0.5105, 0.7074, 0.6309, 0.9341, 0.6205, 0.9359, 0.2219, 0.1222, 0.2309, 0.121, 0.2898, 0.5451, 0.2809, 0.5464, 0.4759, 0.1107, 0.4835, 0.1107, 0.4835, 0.5389, 0.4759, 0.5389, 0.4644, 0.7318, 0.4717, 0.7242, 0.5921, 0.9509, 0.5848, 0.9586, 0.1802, 0.128, 0.1907, 0.1266, 0.2497, 0.5507, 0.2391, 0.5522, 0.4353, 0.1107, 0.4462, 0.1107, 0.4462, 0.5389, 0.4353, 0.5389, 0.1049, 0.128, 0.1154, 0.1296, 0.05058, 0.5529, 0.04006, 0.5513, 0.1478, 0.1325, 0.1537, 0.1317, 0.2127, 0.5559, 0.2067, 0.5567, 0.2309, 0.121, 0.2385, 0.1199, 0.2974, 0.5441, 0.2898, 0.5451, 0.06484, 0.1219, 0.07375, 0.1233, 0.008916, 0.5466, 1.252e-07, 0.5452, 0.4717, 0.7242, 0.4803, 0.7177, 0.6007, 0.9445, 0.5921, 0.9509, 0.1907, 0.1266, 0.2015, 0.1251, 0.2604, 0.5492, 0.2497, 0.5507, 0.4462, 0.1107, 0.4568, 0.1107, 0.4568, 0.5389, 0.4462, 0.5389, 0.1154, 0.1296, 0.1253, 0.1312, 0.06048, 0.5545, 0.05058, 0.5529, 0.6375, 0.0, 0.6439, 0.0, 0.6439, 0.5365, 0.6375, 0.5365, 0.9331, 0.5801, 0.9588, 0.6058, 0.8459, 0.6985, 0.8404, 0.693, 0.6519, 0.636, 0.6721, 0.6058, 0.785, 0.6985, 0.7807, 0.7049, 0.7973, 0.908, 0.7616, 0.9009, 0.804, 0.7612, 0.8116, 0.7627, 1.0, 0.7053, 1.0, 0.7416, 0.8547, 0.7273, 0.8547, 0.7196, 0.7616, 0.546, 0.7973, 0.5389, 0.8116, 0.6842, 0.804, 0.6858, 0.6721, 0.8411, 0.6519, 0.8109, 0.7807, 0.742, 0.785, 0.7485, 0.9588, 0.8411, 0.9331, 0.8668, 0.8404, 0.7539, 0.8459, 0.7485, 0.9029, 0.5599, 0.9331, 0.5801, 0.8404, 0.693, 0.834, 0.6887, 0.638, 0.6696, 0.6519, 0.636, 0.7807, 0.7049, 0.7777, 0.712, 0.8336, 0.908, 0.7973, 0.908, 0.8116, 0.7627, 0.8193, 0.7627, 0.9929, 0.6696, 1.0, 0.7053, 0.8547, 0.7196, 0.8532, 0.712, 0.728, 0.5599, 0.7616, 0.546, 0.804, 0.6858, 0.7969, 0.6887, 0.6978, 0.8668, 0.6721, 0.8411, 0.785, 0.7485, 0.7904, 0.7539, 0.979, 0.8109, 0.9588, 0.8411, 0.8459, 0.7485, 0.8502, 0.742, 0.8693, 0.546, 0.9029, 0.5599, 0.834, 0.6887, 0.8269, 0.6858, 0.6309, 0.7053, 0.638, 0.6696, 0.7777, 0.712, 0.7762, 0.7196, 0.8693, 0.9009, 0.8336, 0.908, 0.8193, 0.7627, 0.8269, 0.7612, 0.979, 0.636, 0.9929, 0.6696, 0.8532, 0.712, 0.8502, 0.7049, 0.6978, 0.5801, 0.728, 0.5599, 0.7969, 0.6887, 0.7904, 0.693, 0.728, 0.887, 0.6978, 0.8668, 0.7904, 0.7539, 0.7969, 0.7582, 0.9929, 0.7773, 0.979, 0.8109, 0.8502, 0.742, 0.8532, 0.7349, 0.8336, 0.5389, 0.8693, 0.546, 0.8269, 0.6858, 0.8193, 0.6842, 0.6309, 0.7416, 0.6309, 0.7053, 0.7762, 0.7196, 0.7762, 0.7273, 0.9029, 0.887, 0.8693, 0.9009, 0.8269, 0.7612, 0.834, 0.7582, 0.9588, 0.6058, 0.979, 0.636, 0.8502, 0.7049, 0.8459, 0.6985, 0.6721, 0.6058, 0.6978, 0.5801, 0.7904, 0.693, 0.785, 0.6985, 0.7616, 0.9009, 0.728, 0.887, 0.7969, 0.7582, 0.804, 0.7612, 1.0, 0.7416, 0.9929, 0.7773, 0.8532, 0.7349, 0.8547, 0.7273, 0.7973, 0.5389, 0.8336, 0.5389, 0.8193, 0.6842, 0.8116, 0.6842, 0.6519, 0.8109, 0.638, 0.7773, 0.7777, 0.7349, 0.7807, 0.742, 0.638, 0.7773, 0.6309, 0.7416, 0.7762, 0.7273, 0.7777, 0.7349, 0.7103, 0.0, 0.7146, 0.0, 0.7146, 0.5365, 0.7103, 0.5365, 0.6303, 0.0, 0.6375, 0.0, 0.6375, 0.5365, 0.6303, 0.5365, 0.7048, 0.0, 0.7103, 0.0, 0.7103, 0.5365, 0.7048, 0.5365, 0.6227, 0.0, 0.6303, 0.0, 0.6303, 0.5365, 0.6227, 0.5365, 0.6984, 0.0, 0.7048, 0.0, 0.7048, 0.5365, 0.6984, 0.5365, 0.615, 0.0, 0.6227, 0.0, 0.6227, 0.5365, 0.615, 0.5365, 0.6913, 0.0, 0.6984, 0.0, 0.6984, 0.5365, 0.6913, 0.5365, 0.6074, 0.0, 0.615, 0.0, 0.615, 0.5365, 0.6074, 0.5365, 0.6837, 0.0, 0.6913, 0.0, 0.6913, 0.5365, 0.6837, 0.5365, 0.6003, 0.0, 0.6074, 0.0, 0.6074, 0.5365, 0.6003, 0.5365, 0.7581, 0.0, 0.7646, 0.0, 0.7646, 0.5365, 0.7581, 0.5365, 0.6759, 0.0, 0.6837, 0.0, 0.6837, 0.5365, 0.6759, 0.5365, 0.5939, 0.0, 0.6003, 0.0, 0.6003, 0.5365, 0.5939, 0.5365, 0.751, 0.0, 0.7581, 0.0, 0.7581, 0.5365, 0.751, 0.5365, 0.6684, 0.0, 0.6759, 0.0, 0.6759, 0.5365, 0.6684, 0.5365, 0.5884, 0.0, 0.5939, 0.0, 0.5939, 0.5365, 0.5884, 0.5365, 0.7434, 0.0, 0.751, 0.0, 0.751, 0.5365, 0.7434, 0.5365, 0.6612, 0.0, 0.6684, 0.0, 0.6684, 0.5365, 0.6612, 0.5365, 0.5841, 0.0, 0.5884, 0.0, 0.5884, 0.5365, 0.5841, 0.5365, 0.7357, 0.0, 0.7434, 0.0, 0.7434, 0.5365, 0.7357, 0.5365, 0.6548, 0.0, 0.6612, 0.0, 0.6612, 0.5365, 0.6548, 0.5365, 0.7946, 0.002366, 0.8017, 7.461e-08, 0.8017, 0.3216, 0.7946, 0.3239, 0.7281, 0.0, 0.7357, 0.0, 0.7357, 0.5365, 0.7281, 0.5365, 0.6493, 0.0, 0.6548, 0.0, 0.6548, 0.5365, 0.6493, 0.5365, 0.787, 0.003573, 0.7946, 0.002366, 0.7946, 0.3239, 0.787, 0.3251, 0.721, 0.0, 0.7281, 0.0, 0.7281, 0.5365, 0.721, 0.5365, 0.7793, 0.003573, 0.787, 0.003573, 0.787, 0.3251, 0.7793, 0.3251, 0.7146, 0.0, 0.721, 0.0, 0.721, 0.5365, 0.7146, 0.5365, 0.7717, 0.002366, 0.7793, 0.003573, 0.7793, 0.3251, 0.7717, 0.3239, 0.6439, 0.0, 0.6493, 0.0, 0.6493, 0.5365, 0.6439, 0.5365, 0.7646, 7.461e-08, 0.7717, 0.002366, 0.7717, 0.3239, 0.7646, 0.3216])
me_cylinder.materials.append(mat_grass)
me_cylinder.materials.append(mat_sides)
me_cylinder.materials.append(mat_invisible)
me_cylinder.update()
me_cylinder_001 = bpy.data.meshes.new('Cylinder.001')
me_cylinder_001.from_pydata([(-4.555e-07, 1.415, 20.5), (-4.958e-07, 4.741, 23.32), (0.276, 1.387, 20.5), (0.925, 4.65, 23.32), (0.5414, 1.307, 20.5), (1.814, 4.38, 23.32), (0.7859, 1.176, 20.5), (2.634, 3.942, 23.32), (1.0, 1.0, 20.5), (3.353, 3.353, 23.32), (1.176, 0.7859, 20.5), (3.942, 2.634, 23.32), (1.307, 0.5414, 20.5), (4.38, 1.814, 23.32), (1.387, 0.276, 20.5), (4.65, 0.925, 23.32), (1.415, -3.815e-06, 20.5), (4.741, -3.815e-06, 23.32), (1.387, -0.276, 20.5), (4.65, -0.925, 23.32), (1.307, -0.5414, 20.5), (4.38, -1.814, 23.32), (1.176, -0.7859, 20.5), (3.942, -2.634, 23.32), (1.0, -1.0, 20.5), (3.353, -3.353, 23.32), (0.7859, -1.176, 20.5), (2.634, -3.942, 23.32), (0.5414, -1.307, 20.5), (1.814, -4.38, 23.32), (0.276, -1.387, 20.5), (0.925, -4.65, 23.32), (-4.555e-07, -1.415, 20.5), (-4.958e-07, -4.741, 23.32), (-0.276, -1.387, 20.5), (-0.925, -4.65, 23.32), (-0.5414, -1.307, 20.5), (-1.814, -4.38, 23.32), (-0.7859, -1.176, 20.5), (-2.634, -3.942, 23.32), (-1.0, -1.0, 20.5), (-3.353, -3.353, 23.32), (-1.176, -0.7859, 20.5), (-3.942, -2.634, 23.32), (-1.307, -0.5414, 20.5), (-4.38, -1.814, 23.32), (-1.387, -0.276, 20.5), (-4.65, -0.925, 23.32), (-1.415, -3.815e-06, 20.5), (-4.741, -3.815e-06, 23.32), (-1.387, 0.276, 20.5), (-4.65, 0.925, 23.32), (-1.307, 0.5414, 20.5), (-4.38, 1.814, 23.32), (-1.176, 0.7859, 20.5), (-3.942, 2.634, 23.32), (-1.0, 1.0, 20.5), (-3.353, 3.353, 23.32), (-0.7859, 1.176, 20.5), (-2.634, 3.942, 23.32), (-0.5414, 1.307, 20.5), (-1.814, 4.38, 23.32), (-0.276, 1.387, 20.5), (-0.925, 4.65, 23.32), (7.466e-07, 1.415, -0.004783), (0.276, 1.387, -0.004783), (0.5414, 1.307, -0.004783), (0.786, 1.176, -0.004783), (1.0, 1.0, -0.004783), (1.176, 0.7859, -0.004783), (1.307, 0.5414, -0.004783), (1.387, 0.276, -0.004783), (1.415, -3.815e-06, -0.004783), (1.387, -0.276, -0.004783), (1.307, -0.5414, -0.004783), (1.176, -0.7859, -0.004783), (1.0, -1.0, -0.004783), (0.786, -1.176, -0.004783), (0.5414, -1.307, -0.004783), (0.276, -1.387, -0.004783), (7.466e-07, -1.415, -0.004783), (-0.276, -1.387, -0.004783), (-0.5414, -1.307, -0.004783), (-0.7859, -1.176, -0.004783), (-1.0, -1.0, -0.004783), (-1.176, -0.7859, -0.004783), (-1.307, -0.5414, -0.004783), (-1.387, -0.276, -0.004783), (-1.415, -3.815e-06, -0.004783), (-1.387, 0.276, -0.004783), (-1.307, 0.5414, -0.004783), (-1.176, 0.7859, -0.004783), (-1.0, 1.0, -0.004783), (-0.7859, 1.176, -0.004783), (-0.5414, 1.307, -0.004783), (-0.276, 1.387, -0.004783)], [], [(0, 1, 3, 2), (2, 3, 5, 4), (4, 5, 7, 6), (6, 7, 9, 8), (8, 9, 11, 10), (10, 11, 13, 12), (12, 13, 15, 14), (14, 15, 17, 16), (16, 17, 19, 18), (18, 19, 21, 20), (20, 21, 23, 22), (22, 23, 25, 24), (24, 25, 27, 26), (26, 27, 29, 28), (28, 29, 31, 30), (30, 31, 33, 32), (32, 33, 35, 34), (34, 35, 37, 36), (36, 37, 39, 38), (38, 39, 41, 40), (40, 41, 43, 42), (42, 43, 45, 44), (44, 45, 47, 46), (46, 47, 49, 48), (48, 49, 51, 50), (50, 51, 53, 52), (52, 53, 55, 54), (54, 55, 57, 56), (56, 57, 59, 58), (58, 59, 61, 60), (3, 1, 63, 61, 59, 57, 55, 53, 51, 49, 47, 45, 43, 41, 39, 37, 35, 33, 31, 29, 27, 25, 23, 21, 19, 17, 15, 13, 11, 9, 7, 5), (60, 61, 63, 62), (62, 63, 1, 0), (14, 16, 72, 71), (32, 34, 81, 80), (50, 52, 90, 89), (6, 8, 68, 67), (24, 26, 77, 76), (42, 44, 86, 85), (60, 62, 95, 94), (16, 18, 73, 72), (34, 36, 82, 81), (52, 54, 91, 90), (8, 10, 69, 68), (26, 28, 78, 77), (44, 46, 87, 86), (0, 2, 65, 64), (62, 0, 64, 95), (18, 20, 74, 73), (36, 38, 83, 82), (54, 56, 92, 91), (10, 12, 70, 69), (28, 30, 79, 78), (46, 48, 88, 87), (2, 4, 66, 65), (20, 22, 75, 74), (38, 40, 84, 83), (56, 58, 93, 92), (12, 14, 71, 70), (30, 32, 80, 79), (48, 50, 89, 88), (4, 6, 67, 66), (22, 24, 76, 75), (40, 42, 85, 84), (58, 60, 94, 93)])
me_cylinder_001.polygons.foreach_set('material_index', [1, 1, 1, 1, 1, 1, 1, 1, 1, 1, 1, 1, 1, 1, 1, 1, 1, 1, 1, 1, 1, 1, 1, 1, 1, 1, 1, 1, 1, 1, 0, 1, 1, 1, 1, 1, 1, 1, 1, 1, 1, 1, 1, 1, 1, 1, 1, 1, 1, 1, 1, 1, 1, 1, 1, 1, 1, 1, 1, 1, 1, 1, 1, 1, 1])
_uv = me_cylinder_001.uv_layers.new(name='UVMap')
_uv.uv.foreach_set('vector', [0.7338, 0.1887, 0.6163, 0.07186, 0.6406, 0.04844, 0.7411, 0.1817, 0.7411, 0.1817, 0.6406, 0.04844, 0.6694, 0.02889, 0.7497, 0.1759, 0.7497, 0.1759, 0.6694, 0.02889, 0.7016, 0.01395, 0.7593, 0.1715, 0.7593, 0.1715, 0.7016, 0.01395, 0.736, 0.004193, 0.7696, 0.1685, 0.7696, 0.1685, 0.736, 0.004193, 0.7713, -2.149e-08, 0.7801, 0.1673, 0.7801, 0.1673, 0.7713, -2.149e-08, 0.8061, 0.00153, 0.7905, 0.1677, 0.7905, 0.1677, 0.8061, 0.00153, 0.839, 0.008724, 0.8003, 0.1699, 0.8003, 0.1699, 0.839, 0.008724, 0.8689, 0.02131, 0.8092, 0.1736, 0.8092, 0.1736, 0.8689, 0.02131, 0.8945, 0.03879, 0.8168, 0.1789, 0.8168, 0.1789, 0.8945, 0.03879, 0.9149, 0.06051, 0.8229, 0.1853, 0.8229, 0.1853, 0.9149, 0.06051, 0.9293, 0.08563, 0.8272, 0.1928, 0.4473, 0.1089, 0.4101, 0.0, 0.4452, 0.0, 0.4578, 0.1089, 0.4578, 0.1089, 0.4452, 0.0, 0.481, 0.0, 0.4684, 0.1089, 0.4684, 0.1089, 0.481, 0.0, 0.5161, 0.0, 0.4789, 0.1089, 0.4789, 0.1089, 0.5161, 0.0, 0.5491, 0.0, 0.4888, 0.1089, 0.4888, 0.1089, 0.5491, 0.0, 0.5789, 0.0, 0.4977, 0.1089, 0.2345, 0.1089, 0.1533, 0.0, 0.1831, 0.0, 0.2434, 0.1089, 0.2434, 0.1089, 0.1831, 0.0, 0.2161, 0.0, 0.2533, 0.1089, 0.2533, 0.1089, 0.2161, 0.0, 0.2512, 0.0, 0.2637, 0.1089, 0.2637, 0.1089, 0.2512, 0.0, 0.287, 0.0, 0.2744, 0.1089, 0.2744, 0.1089, 0.287, 0.0, 0.322, 0.0, 0.2849, 0.1089, 0.2849, 0.1089, 0.322, 0.0, 0.3551, 0.0, 0.2947, 0.1089, 0.2947, 0.1089, 0.3551, 0.0, 0.3848, 0.0, 0.3036, 0.1089, 0.3036, 0.1089, 0.3848, 0.0, 0.4101, 0.0, 0.3112, 0.1089, 0.07108, 0.1158, 2.525e-09, 7.394e-08, 0.02962, 0.00268, 0.07992, 0.1166, 0.07992, 0.1166, 0.02962, 0.00268, 0.06254, 0.005657, 0.08974, 0.1175, 0.08974, 0.1175, 0.06254, 0.005657, 0.09748, 0.008818, 0.1002, 0.1184, 0.1002, 0.1184, 0.09748, 0.008818, 0.1331, 0.01204, 0.1108, 0.1194, 0.7229, 0.2224, 0.5798, 0.1847, 0.5789, 0.1557, 0.7227, 0.2138, 0.7227, 0.2138, 0.5789, 0.1557, 0.5848, 0.1266, 0.7244, 0.2051, 0.5995, 0.9044, 0.5859, 0.8714, 0.5789, 0.8363, 0.5789, 0.8005, 0.5859, 0.7654, 0.5995, 0.7324, 0.6194, 0.7026, 0.6447, 0.6773, 0.6745, 0.6575, 0.7075, 0.6438, 0.7426, 0.6368, 0.7784, 0.6368, 0.8135, 0.6438, 0.8465, 0.6575, 0.8762, 0.6773, 0.9015, 0.7026, 0.9214, 0.7324, 0.9351, 0.7654, 0.9421, 0.8005, 0.9421, 0.8363, 0.9351, 0.8714, 0.9214, 0.9044, 0.9015, 0.9342, 0.8762, 0.9595, 0.8465, 0.9793, 0.8135, 0.993, 0.7784, 1.0, 0.7426, 1.0, 0.7075, 0.993, 0.6745, 0.9793, 0.6447, 0.9595, 0.6194, 0.9342, 0.7244, 0.2051, 0.5848, 0.1266, 0.5975, 0.09824, 0.7282, 0.1966, 0.7282, 0.1966, 0.5975, 0.09824, 0.6163, 0.07186, 0.7338, 0.1887, 0.4151, 0.1089, 0.421, 0.1089, 0.421, 0.8979, 0.4151, 0.8979, 0.2345, 0.1089, 0.2434, 0.1089, 0.2434, 0.8979, 0.2345, 0.8979, 0.07992, 0.1166, 0.08974, 0.1175, 0.01866, 0.9033, 0.008839, 0.9024, 0.7593, 0.1715, 0.7696, 0.1685, 0.8985, 0.6236, 0.8883, 0.6265, 0.4578, 0.1089, 0.4684, 0.1089, 0.4684, 0.8979, 0.4578, 0.8979, 0.2849, 0.1089, 0.2947, 0.1089, 0.2947, 0.8979, 0.2849, 0.8979, 0.131, 0.1212, 0.1399, 0.122, 0.0688, 0.9078, 0.05996, 0.907, 0.421, 0.1089, 0.4286, 0.1089, 0.4286, 0.8979, 0.421, 0.8979, 0.2434, 0.1089, 0.2533, 0.1089, 0.2533, 0.8979, 0.2434, 0.8979, 0.08974, 0.1175, 0.1002, 0.1184, 0.02909, 0.9042, 0.01866, 0.9033, 0.7696, 0.1685, 0.7801, 0.1673, 0.9091, 0.6223, 0.8985, 0.6236, 0.4684, 0.1089, 0.4789, 0.1089, 0.4789, 0.8979, 0.4684, 0.8979, 0.2947, 0.1089, 0.3036, 0.1089, 0.3036, 0.8979, 0.2947, 0.8979, 0.1474, 0.1227, 0.1533, 0.1232, 0.08223, 0.909, 0.07632, 0.9085, 0.1399, 0.122, 0.1474, 0.1227, 0.07632, 0.9085, 0.0688, 0.9078, 0.4286, 0.1089, 0.4374, 0.1089, 0.4374, 0.8979, 0.4286, 0.8979, 0.2533, 0.1089, 0.2637, 0.1089, 0.2637, 0.8979, 0.2533, 0.8979, 0.1002, 0.1184, 0.1108, 0.1194, 0.03972, 0.9052, 0.02909, 0.9042, 0.7801, 0.1673, 0.7905, 0.1677, 0.9194, 0.6228, 0.9091, 0.6223, 0.4789, 0.1089, 0.4888, 0.1089, 0.4888, 0.8979, 0.4789, 0.8979, 0.3036, 0.1089, 0.3112, 0.1089, 0.3112, 0.8979, 0.3036, 0.8979, 0.7411, 0.1817, 0.7497, 0.1759, 0.8786, 0.631, 0.87, 0.6368, 0.4374, 0.1089, 0.4473, 0.1089, 0.4473, 0.8979, 0.4374, 0.8979, 0.2637, 0.1089, 0.2744, 0.1089, 0.2744, 0.8979, 0.2637, 0.8979, 0.1108, 0.1194, 0.1212, 0.1203, 0.05014, 0.9061, 0.03972, 0.9052, 0.7905, 0.1677, 0.8003, 0.1699, 0.9293, 0.6249, 0.9194, 0.6228, 0.4888, 0.1089, 0.4977, 0.1089, 0.4977, 0.8979, 0.4888, 0.8979, 0.07108, 0.1158, 0.07992, 0.1166, 0.008839, 0.9024, 5.411e-08, 0.9016, 0.7497, 0.1759, 0.7593, 0.1715, 0.8883, 0.6265, 0.8786, 0.631, 0.4473, 0.1089, 0.4578, 0.1089, 0.4578, 0.8979, 0.4473, 0.8979, 0.2744, 0.1089, 0.2849, 0.1089, 0.2849, 0.8979, 0.2744, 0.8979, 0.1212, 0.1203, 0.131, 0.1212, 0.05996, 0.907, 0.05014, 0.9061])
me_cylinder_001.materials.append(mat_grass)
me_cylinder_001.materials.append(mat_sides)
me_cylinder_001.update()

# ---- objects
ob_cube = bpy.data.objects.new('Cube', me_cube_001)
ob_cube_001 = bpy.data.objects.new('Cube.001', me_cube_002)
ob_cylinder = bpy.data.objects.new('Cylinder', me_cylinder)
ob_extraplat = bpy.data.objects.new('ExtraPlat', me_cylinder_001)

# ---- transforms, parenting, visibility, modifiers, constraints
ob_cube.location = (0.0, 0.0, 0.0)
ob_cube_001.location = (0.0, 0.0, 0.0)
ob_cylinder.location = (0.0, 0.0, 0.0)
ob_extraplat.location = (0.4178, 29.14, -0.1097)
_m = ob_extraplat.modifiers.new('Decimate', 'DECIMATE')
_m.ratio = 0.3605

# ---- collection membership
col_collection.objects.link(ob_cube)
col_collection.objects.link(ob_cube_001)
col_collection.objects.link(ob_cylinder)
col_collection.objects.link(ob_extraplat)

# ---- scene / render settings (as saved in the file)
scene.frame_start = 1; scene.frame_end = 250; scene.frame_set(1)
scene.render.engine = 'BLENDER_EEVEE_NEXT'
scene.cycles.sampling_pattern = 'TABULATED_SOBOL'
bpy.context.view_layer.update()

# ---- added for rendering (the .blend has no active camera and no usable light): camera, sun
cam_auto = bpy.data.cameras.new('AutoCamera')
cam_auto.lens = 50.0
cam_auto.sensor_width = 36.0
cam_auto.clip_end = 1301.32
ob_auto_camera = bpy.data.objects.new('AutoCamera', cam_auto)
scene.collection.objects.link(ob_auto_camera)
ob_auto_camera.location = (74.7663, -78.9159, 68.0798)
ob_auto_camera.rotation_euler = (1.09748, -7.21219e-08, 0.694738)
scene.camera = ob_auto_camera
light_auto_sun = bpy.data.lights.new('AutoSun', 'SUN')
light_auto_sun.energy = 3.0
light_auto_sun.angle = 0.0523599
ob_auto_sun = bpy.data.objects.new('AutoSun', light_auto_sun)
scene.collection.objects.link(ob_auto_sun)
ob_auto_sun.rotation_euler = (0.872665, 0.174533, 0.523599)
bpy.context.view_layer.update()
